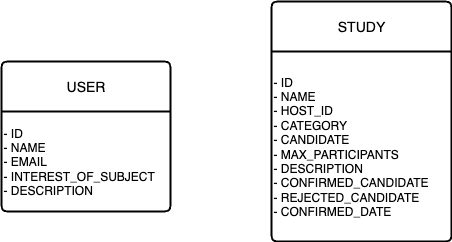

The diagram above was exported from draw.io. Its source (the exported page's mxGraphModel, read from the mxfile embedded in the PNG):
<mxGraphModel dx="1426" dy="712" grid="1" gridSize="10" guides="1" tooltips="1" connect="1" arrows="1" fold="1" page="1" pageScale="1" pageWidth="827" pageHeight="1169" math="0" shadow="0">
  <root>
    <mxCell id="0" />
    <mxCell id="1" parent="0" />
    <mxCell id="NK0Zo3IHJ9Ti0WoubrDt-27" value="USER" style="swimlane;childLayout=stackLayout;horizontal=1;startSize=50;horizontalStack=0;rounded=1;fontSize=14;fontStyle=0;strokeWidth=2;resizeParent=0;resizeLast=1;shadow=0;dashed=0;align=center;arcSize=4;whiteSpace=wrap;html=1;" parent="1" vertex="1">
      <mxGeometry x="40" y="110" width="169" height="150" as="geometry" />
    </mxCell>
    <mxCell id="1TB2jSULBTfrfiYu-CpO-1" value="- ID&lt;div&gt;- NAME&lt;/div&gt;&lt;div&gt;- EMAIL&lt;/div&gt;&lt;div&gt;- INTEREST_OF_SUBJECT&lt;/div&gt;&lt;div&gt;- DESCRIPTION&lt;/div&gt;" style="text;html=1;align=left;verticalAlign=middle;resizable=0;points=[];autosize=1;strokeColor=none;fillColor=none;" vertex="1" parent="NK0Zo3IHJ9Ti0WoubrDt-27">
      <mxGeometry y="50" width="169" height="100" as="geometry" />
    </mxCell>
    <mxCell id="1TB2jSULBTfrfiYu-CpO-2" value="STUDY" style="swimlane;childLayout=stackLayout;horizontal=1;startSize=50;horizontalStack=0;rounded=1;fontSize=14;fontStyle=0;strokeWidth=2;resizeParent=0;resizeLast=1;shadow=0;dashed=0;align=center;arcSize=4;whiteSpace=wrap;html=1;" vertex="1" parent="1">
      <mxGeometry x="310" y="50" width="180" height="240" as="geometry" />
    </mxCell>
    <mxCell id="1TB2jSULBTfrfiYu-CpO-3" value="- ID&lt;div&gt;- NAME&lt;br&gt;&lt;div&gt;- HOST_ID&lt;/div&gt;&lt;div&gt;- CATEGORY&lt;/div&gt;&lt;div&gt;- CANDIDATE&lt;/div&gt;&lt;div&gt;- MAX_PARTICIPANTS&lt;/div&gt;&lt;div&gt;- DESCRIPTION&lt;/div&gt;&lt;/div&gt;&lt;div&gt;- CONFIRMED_CANDIDATE&lt;/div&gt;&lt;div&gt;- REJECTED_CANDIDATE&lt;/div&gt;&lt;div&gt;- CONFIRMED_DATE&lt;/div&gt;" style="text;html=1;align=left;verticalAlign=middle;resizable=0;points=[];autosize=1;strokeColor=none;fillColor=none;" vertex="1" parent="1TB2jSULBTfrfiYu-CpO-2">
      <mxGeometry y="50" width="180" height="190" as="geometry" />
    </mxCell>
  </root>
</mxGraphModel>